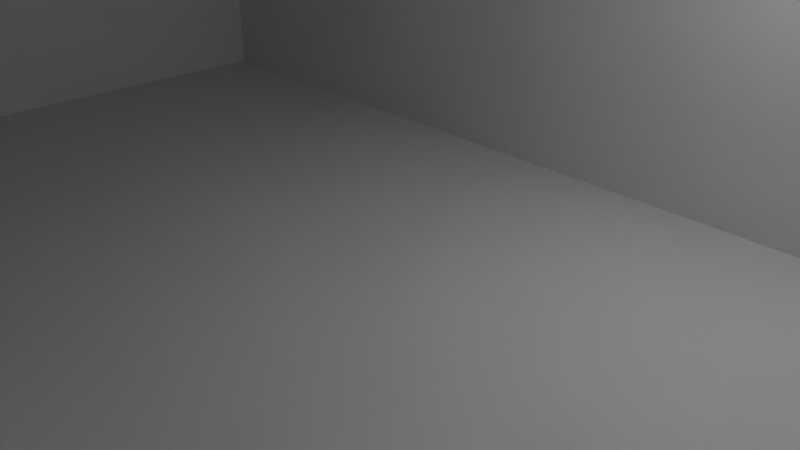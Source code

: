 # Source: room.blend  (saved by Blender 2.79.0; exported with 4.5.12 LTS)
import bpy
from mathutils import Matrix  # noqa: F401  (used for matrix-valued properties, if any)

bpy.ops.wm.read_factory_settings(use_empty=True)
scene = bpy.context.scene
scene.name = 'Scene'

# ---- collections
col_collection_1 = bpy.data.collections.new('Collection 1'); scene.collection.children.link(col_collection_1)

# ---- materials (node trees are filled in below, after node groups)
mat_material = bpy.data.materials.new('Material')
mat_material.alpha_threshold = 0.0
mat_material.use_transparent_shadow = False
mat_material.roughness = 0.5
mat_material.line_color = (0.0, 0.0, 0.0, 1.0)

# ---- material node trees

# ---- world
world_world = bpy.data.worlds.new('World'); scene.world = world_world
world_world.color = (0.05088, 0.05088, 0.05088)
world_world.use_sun_shadow = False
world_world.sun_shadow_jitter_overblur = 0.0
world_world.cycles.sampling_method = 'MANUAL'

# ---- cameras
cam_camera = bpy.data.cameras.new('Camera')
cam_camera.clip_end = 100.0
cam_camera.lens = 35.0
cam_camera.sensor_width = 32.0
cam_camera.sensor_height = 18.0
cam_camera.ortho_scale = 7.314
cam_camera.dof.focus_distance = 0.0
cam_camera.dof.aperture_fstop = 128.0

# ---- lights
light_lamp = bpy.data.lights.new('Lamp', 'POINT')
light_lamp.transmission_factor = 0.0
light_lamp.cutoff_distance = 30.0
light_lamp.energy = 100.0
light_lamp.shadow_buffer_clip_start = 1.001
light_lamp.shadow_soft_size = 0.1
light_lamp.shadow_maximum_resolution = 0.006
light_lamp.use_absolute_resolution = True

# ---- meshes
me_cube = bpy.data.meshes.new('Cube')
me_cube.from_pydata([(2.192, 1.0, -1.0), (2.192, -1.777, -1.0), (-2.192, -1.777, -1.0), (-2.192, 1.0, -1.0), (2.192, 1.0, 1.0), (2.192, -1.777, 1.0), (-2.192, -1.777, 1.0), (-2.192, 1.0, 1.0), (2.192, 0.7384, -1.0), (-2.192, 0.7384, -1.0), (2.192, 0.7384, 1.0), (-2.192, 0.7384, 1.0), (2.192, -0.1186, -1.0), (2.192, -0.1186, 1.0), (-2.192, -0.1186, -1.0), (-2.192, -0.1186, 1.0), (2.192, 1.0, -0.2301), (2.192, -1.777, -0.2301), (-2.192, -1.777, -0.2301), (-2.192, 1.0, -0.2301), (-2.192, 0.7384, -0.2301), (2.192, 0.7384, -0.2301), (-2.192, -0.1186, -0.2301), (2.192, -0.1186, -0.2301), (2.192, 1.0, 0.5654), (2.192, -1.777, 0.5654), (-2.192, -1.777, 0.5654), (-2.192, 1.0, 0.5654), (-2.192, 0.7384, 0.5654), (2.192, 0.7384, 0.5654), (-2.192, -0.1186, 0.5654), (2.192, -0.1186, 0.5654)], [], [(12, 1, 2, 14), (13, 15, 6, 5), (31, 13, 5, 25), (25, 5, 6, 26), (28, 11, 7, 27), (16, 0, 3, 19), (30, 15, 11, 28), (24, 4, 10, 29), (4, 7, 11, 10), (0, 8, 9, 3), (26, 6, 15, 30), (29, 10, 13, 31), (10, 11, 15, 13), (8, 12, 14, 9), (8, 21, 23, 12), (2, 18, 22, 14), (0, 16, 21, 8), (14, 22, 20, 9), (24, 16, 19, 27), (9, 20, 19, 3), (1, 17, 18, 2), (12, 23, 17, 1), (4, 24, 27, 7), (18, 26, 30, 22), (16, 24, 29, 21), (22, 30, 28, 20), (20, 28, 27, 19), (17, 25, 26, 18), (23, 31, 25, 17)])
me_cube.materials.append(mat_material)
me_cube.use_remesh_preserve_volume = False
me_cube.use_remesh_preserve_attributes = False
me_cube.use_mirror_vertex_groups = False
me_cube.update()
me_cube_001 = bpy.data.meshes.new('Cube.001')
me_cube_001.from_pydata([(-0.1982, -18.22, 0.0), (-0.1982, -18.22, 1.657), (-0.1982, -16.22, 0.0), (-0.1982, -16.22, 1.657), (1.0, -18.22, 0.0), (1.0, -16.22, 0.0), (1.0, -16.22, 1.657), (-0.1982, 0.0, 1.657), (-0.1982, 0.0, 1.544), (1.0, -18.22, 1.657), (1.0, 0.0, 1.657), (1.0, -18.22, 1.544), (1.0, 0.0, 1.544), (1.0, -16.22, 1.544), (-0.1982, -16.22, 1.544), (1.0, -0.672, 1.544), (-0.1982, -0.672, 1.544), (-0.1982, -0.672, 1.657), (1.0, -0.672, 1.657), (-0.1998, 0.0, 0.0), (0.9984, 0.0, 0.0), (0.9984, -0.6719, 0.0), (-0.1998, -0.672, 0.0), (-0.1982, -18.22, 1.544), (0.1036, -16.22, 1.544), (0.1036, -16.22, 0.0), (0.6978, -16.22, 0.0), (0.6978, -0.672, 1.544), (0.6978, -16.22, 1.544), (0.1036, -0.672, 1.544), (0.1028, -0.672, 0.0), (0.697, -0.672, 0.0), (0.6978, -1.513, 1.497), (0.6978, -15.38, 1.497), (0.1036, -1.513, 1.497), (0.1036, -15.38, 1.497), (0.1036, -15.38, 0.0), (0.6978, -15.38, 0.0), (0.1029, -1.513, 0.0), (0.697, -1.513, 0.0), (0.9992, -0.6719, 0.7721), (0.9992, 0.0, 0.7721), (-0.199, 0.0, 0.7721), (-0.199, -0.672, 0.7721), (0.6974, -0.672, 0.7721), (0.1032, -0.672, 0.7721), (0.1033, -1.513, 0.7483), (0.6974, -1.513, 0.7483), (-0.1982, -16.22, 0.7721), (1.0, -16.22, 0.7721), (-0.1982, -18.22, 0.7721), (1.0, -18.22, 0.7721), (0.1036, -16.22, 0.7721), (0.6978, -16.22, 0.7721), (0.6978, -15.38, 0.7483), (0.1036, -15.38, 0.7483), (-0.1982, -18.22, 0.8686), (-0.1982, -16.22, 0.8686), (1.0, -16.22, 0.8686), (1.0, -18.22, 0.8686), (0.1036, -16.22, 0.8686), (0.6978, -16.22, 0.8686), (0.6978, -15.38, 0.8418), (0.1036, -15.38, 0.8418), (0.9993, 0.0, 0.8686), (-0.1989, -0.672, 0.8686), (0.1033, -0.672, 0.8686), (0.1033, -1.513, 0.8418), (0.9993, -0.672, 0.8686), (-0.1989, 0.0, 0.8686), (0.6974, -0.672, 0.8686), (0.6974, -1.513, 0.8418), (0.6974, -1.513, 0.8418), (0.6974, -1.513, 0.7483), (0.1033, -1.513, 0.7483), (0.6978, -15.38, 0.8418), (0.6978, -15.38, 0.7483), (0.1036, -15.38, 0.8418), (0.1036, -15.38, 0.7483), (0.1033, -1.513, 0.8418), (1.0, -8.833, 1.657), (1.0, -8.833, 1.544), (-0.1982, -8.833, 1.544), (-0.1982, -8.833, 1.657), (0.6978, -8.833, 1.544), (0.1036, -8.833, 1.544), (0.6978, -8.791, 1.497), (0.1036, -8.791, 1.497), (0.6976, -8.791, 0.7483), (0.1034, -8.791, 0.7483), (0.1035, -8.791, 0.8418), (0.6976, -8.791, 0.8418), (-0.1982, -8.017, 1.657), (1.0, -8.017, 1.657), (1.0, -8.017, 1.544), (-0.1982, -8.017, 1.544), (0.6978, -8.017, 1.544), (0.1036, -8.017, 1.544), (0.6978, -8.064, 1.497), (0.1036, -8.064, 1.497), (0.1034, -8.064, 0.7483), (0.1035, -8.064, 0.8418), (0.6976, -8.064, 0.8418), (0.6976, -8.064, 0.7483), (-0.1982, -16.22, 0.05791), (1.0, -16.22, 0.05791), (1.0, -18.22, 0.05791), (0.1036, -16.22, 0.05791), (0.6978, -16.22, 0.05791), (0.6978, -15.38, 0.05612), (0.1036, -15.38, 0.05612), (-0.1982, -18.22, 0.05791), (0.9985, -0.6719, 0.05791), (-0.1997, 0.0, 0.05791), (0.697, -0.672, 0.05791), (0.697, -1.513, 0.05612), (0.9985, 0.0, 0.05791), (-0.1997, -0.672, 0.05791), (0.1029, -0.672, 0.05791), (0.1029, -1.513, 0.05612), (0.6974, -8.791, 0.0), (0.6974, -8.791, 0.05612), (0.1033, -8.791, 0.05612), (0.1033, -8.791, 0.0), (0.6974, -8.064, 0.0), (0.6974, -8.064, 0.05612), (0.1032, -8.064, 0.05612), (0.1032, -8.064, 0.0)], [], [(116, 112, 21, 20), (117, 22, 30, 118), (16, 17, 7, 8), (17, 18, 10, 7), (18, 15, 12, 10), (117, 113, 19, 22), (81, 13, 28, 84), (105, 5, 26, 108), (93, 94, 15, 18), (92, 17, 16, 95), (93, 18, 17, 92), (1, 9, 6, 3), (23, 1, 3, 14), (23, 11, 9, 1), (11, 13, 6, 9), (56, 59, 11, 23), (56, 23, 14, 57), (59, 58, 13, 11), (70, 27, 32, 71), (60, 24, 35, 63), (57, 14, 24, 60), (95, 16, 29, 97), (68, 15, 27, 70), (98, 99, 34, 32), (97, 29, 34, 99), (84, 28, 33, 86), (63, 35, 33, 62), (108, 26, 37, 109), (125, 115, 119, 126), (118, 30, 38, 119), (66, 45, 46, 67), (67, 46, 74, 79), (112, 40, 44, 114), (114, 44, 47, 115), (65, 69, 42, 43), (65, 43, 45, 66), (64, 68, 40, 41), (61, 53, 54, 62), (110, 55, 54, 109), (104, 48, 52, 107), (107, 52, 55, 110), (106, 105, 49, 51), (111, 50, 48, 104), (111, 106, 51, 50), (58, 49, 53, 61), (13, 58, 61, 28), (28, 61, 62, 33), (63, 62, 75, 77), (48, 57, 60, 52), (52, 60, 63, 55), (51, 49, 58, 59), (50, 56, 57, 48), (50, 51, 59, 56), (12, 15, 68, 64), (16, 65, 66, 29), (16, 8, 69, 65), (32, 34, 67, 71), (29, 66, 67, 34), (40, 68, 70, 44), (44, 70, 71, 47), (89, 78, 77, 90), (88, 76, 78, 89), (54, 55, 78, 76), (55, 63, 77, 78), (46, 47, 73, 74), (47, 71, 72, 73), (71, 67, 79, 72), (62, 54, 76, 75), (90, 77, 75, 91), (91, 75, 76, 88), (96, 84, 86, 98), (24, 85, 87, 35), (33, 35, 87, 86), (14, 82, 85, 24), (6, 80, 83, 3), (3, 83, 82, 14), (6, 13, 81, 80), (94, 81, 84, 96), (102, 91, 88, 103), (99, 101, 90, 87), (100, 126, 122, 89), (100, 89, 90, 101), (15, 94, 96, 27), (27, 96, 98, 32), (85, 97, 99, 87), (98, 102, 101, 99), (82, 95, 97, 85), (80, 93, 92, 83), (83, 92, 95, 82), (80, 81, 94, 93), (74, 100, 101, 79), (73, 103, 100, 74), (79, 101, 102, 72), (72, 102, 103, 73), (87, 90, 91, 86), (86, 91, 102, 98), (0, 4, 106, 111), (0, 111, 104, 2), (4, 5, 105, 106), (25, 107, 110, 36), (2, 104, 107, 25), (124, 39, 115, 125), (53, 108, 109, 54), (49, 105, 108, 53), (31, 114, 115, 39), (21, 112, 114, 31), (45, 118, 119, 46), (47, 46, 119, 115), (43, 42, 113, 117), (43, 117, 118, 45), (41, 40, 112, 116), (126, 119, 38, 127), (127, 38, 39, 124), (36, 123, 120, 37), (110, 122, 123, 36), (37, 120, 121, 109), (109, 121, 122, 110), (123, 127, 124, 120), (122, 126, 127, 123), (120, 124, 125, 121), (103, 125, 126, 100), (89, 122, 121, 88), (88, 121, 125, 103)])
me_cube_001.use_remesh_preserve_volume = False
me_cube_001.use_remesh_preserve_attributes = False
me_cube_001.use_mirror_vertex_groups = False
me_cube_001.update()

# ---- objects
ob_cube = bpy.data.objects.new('Cube', me_cube)
ob_lamp = bpy.data.objects.new('Lamp', light_lamp)
ob_camera = bpy.data.objects.new('Camera', cam_camera)
ob_cube_001 = bpy.data.objects.new('Cube.001', me_cube_001)

# ---- transforms, parenting, visibility, modifiers, constraints
ob_cube.location = (0.0, 0.0, 3.135)
ob_cube.scale = (3.861, 3.861, 3.118)
ob_cube.lock_rotations_4d = False
ob_cube.empty_display_type = 'ARROWS'
ob_cube.lineart.crease_threshold = 0.0
_m = ob_cube.modifiers.new('Solidify', 'SOLIDIFY')
_m.thickness = 0.016
_m.nonmanifold_thickness_mode = 'FIXED'
_m.nonmanifold_merge_threshold = 0.0003
ob_lamp.location = (4.076, 1.005, 5.904)
ob_lamp.rotation_euler = (0.6503, 0.05522, 1.866)
ob_lamp.lock_rotations_4d = False
ob_lamp.empty_display_type = 'ARROWS'
ob_lamp.color = (0.0, 0.0, 0.0, 0.0)
ob_lamp.lineart.crease_threshold = 0.0
ob_camera.location = (7.481, -6.508, 5.344)
ob_camera.rotation_euler = (1.109, 0.0, 0.8149)
ob_camera.lock_rotations_4d = False
ob_camera.empty_display_type = 'ARROWS'
ob_camera.color = (0.0, 0.0, 0.0, 0.0)
ob_camera.display_type = 'WIRE'
ob_camera.lineart.crease_threshold = 0.0
ob_cube_001.location = (8.506, 1.187, 3.675)
ob_cube_001.scale = (-0.08931, 0.09205, 0.7689)
ob_cube_001.lineart.crease_threshold = 0.0
_m = ob_cube_001.modifiers.new('Mirror', 'MIRROR')
_m.use_axis = (False, True, True)
_m.use_clip = True

# ---- collection membership
col_collection_1.objects.link(ob_cube)
col_collection_1.objects.link(ob_lamp)
col_collection_1.objects.link(ob_camera)
col_collection_1.objects.link(ob_cube_001)

# ---- scene / render settings (as saved in the file)
scene.camera = ob_camera
scene.frame_start = 1; scene.frame_end = 250; scene.frame_set(1)
scene.render.engine = 'BLENDER_EEVEE_NEXT'
scene.render.resolution_percentage = 50
scene.render.dither_intensity = 0.0
scene.cycles.use_denoising = False
scene.cycles.samples = 128
scene.cycles.sampling_pattern = 'TABULATED_SOBOL'
scene.cycles.use_adaptive_sampling = False
scene.cycles.use_light_tree = False
scene.cycles.blur_glossy = 0.0
scene.cycles.sample_clamp_indirect = 0.0
scene.view_settings.view_transform = 'Standard'
bpy.context.view_layer.update()
